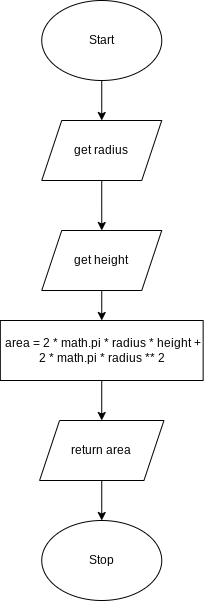

The diagram above was exported from draw.io. Its source (the exported page's mxGraphModel, read from the mxfile embedded in the PNG):
<mxGraphModel dx="1074" dy="741" grid="1" gridSize="10" guides="1" tooltips="1" connect="1" arrows="1" fold="1" page="1" pageScale="1" pageWidth="827" pageHeight="1169" math="0" shadow="0">
  <root>
    <mxCell id="0" />
    <mxCell id="1" parent="0" />
    <mxCell id="64" style="edgeStyle=none;html=1;exitX=0.5;exitY=1;exitDx=0;exitDy=0;entryX=0.5;entryY=0;entryDx=0;entryDy=0;" parent="1" source="2" edge="1">
      <mxGeometry relative="1" as="geometry">
        <mxPoint x="226.25" y="210" as="targetPoint" />
      </mxGeometry>
    </mxCell>
    <mxCell id="2" value="Start" style="ellipse;whiteSpace=wrap;html=1;" parent="1" vertex="1">
      <mxGeometry x="166.25" y="90" width="120" height="80" as="geometry" />
    </mxCell>
    <mxCell id="30" value="Stop" style="ellipse;whiteSpace=wrap;html=1;" parent="1" vertex="1">
      <mxGeometry x="166.25" y="610" width="120" height="80" as="geometry" />
    </mxCell>
    <mxCell id="73" style="edgeStyle=none;html=1;exitX=0.5;exitY=1;exitDx=0;exitDy=0;entryX=0.5;entryY=0;entryDx=0;entryDy=0;" parent="1" source="71" target="30" edge="1">
      <mxGeometry relative="1" as="geometry" />
    </mxCell>
    <mxCell id="71" value="return area" style="shape=parallelogram;perimeter=parallelogramPerimeter;whiteSpace=wrap;html=1;fixedSize=1;" parent="1" vertex="1">
      <mxGeometry x="164.06" y="510" width="124.38" height="60" as="geometry" />
    </mxCell>
    <mxCell id="80" style="edgeStyle=none;html=1;exitX=0.5;exitY=1;exitDx=0;exitDy=0;" edge="1" parent="1" source="74" target="71">
      <mxGeometry relative="1" as="geometry" />
    </mxCell>
    <mxCell id="74" value="&amp;nbsp;area = 2 * math.pi * radius * height + 2 * math.pi * radius ** 2" style="rounded=0;whiteSpace=wrap;html=1;" vertex="1" parent="1">
      <mxGeometry x="124.83999999999999" y="410" width="202.8" height="60" as="geometry" />
    </mxCell>
    <mxCell id="78" style="edgeStyle=none;html=1;exitX=0.5;exitY=1;exitDx=0;exitDy=0;" edge="1" parent="1" source="76" target="77">
      <mxGeometry relative="1" as="geometry" />
    </mxCell>
    <mxCell id="76" value="get radius" style="shape=parallelogram;perimeter=parallelogramPerimeter;whiteSpace=wrap;html=1;fixedSize=1;" vertex="1" parent="1">
      <mxGeometry x="166.23999999999998" y="210" width="120" height="60" as="geometry" />
    </mxCell>
    <mxCell id="79" style="edgeStyle=none;html=1;exitX=0.5;exitY=1;exitDx=0;exitDy=0;" edge="1" parent="1" source="77" target="74">
      <mxGeometry relative="1" as="geometry" />
    </mxCell>
    <mxCell id="77" value="get height" style="shape=parallelogram;perimeter=parallelogramPerimeter;whiteSpace=wrap;html=1;fixedSize=1;" vertex="1" parent="1">
      <mxGeometry x="166.25" y="320" width="120" height="60" as="geometry" />
    </mxCell>
  </root>
</mxGraphModel>